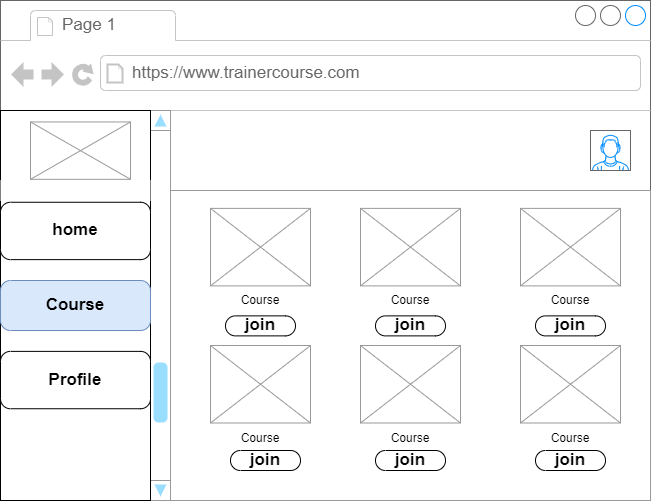

The diagram above was exported from draw.io. Its source (the exported page's mxGraphModel, read from the mxfile embedded in the PNG):
<mxGraphModel dx="880" dy="484" grid="1" gridSize="10" guides="1" tooltips="1" connect="1" arrows="1" fold="1" page="1" pageScale="1" pageWidth="827" pageHeight="1169" math="0" shadow="0">
  <root>
    <mxCell id="BIhEu0D7kbTzhh5m5-qC-0" />
    <mxCell id="BIhEu0D7kbTzhh5m5-qC-1" parent="BIhEu0D7kbTzhh5m5-qC-0" />
    <mxCell id="BIhEu0D7kbTzhh5m5-qC-2" value="" style="strokeWidth=1;shadow=0;dashed=0;align=center;html=1;shape=mxgraph.mockup.containers.browserWindow;rSize=0;strokeColor=#666666;strokeColor2=#008cff;strokeColor3=#c4c4c4;mainText=,;recursiveResize=0;" parent="BIhEu0D7kbTzhh5m5-qC-1" vertex="1">
      <mxGeometry x="30" width="650" height="500" as="geometry" />
    </mxCell>
    <mxCell id="BIhEu0D7kbTzhh5m5-qC-3" value="Page 1" style="strokeWidth=1;shadow=0;dashed=0;align=center;html=1;shape=mxgraph.mockup.containers.anchor;fontSize=17;fontColor=#666666;align=left;whiteSpace=wrap;" parent="BIhEu0D7kbTzhh5m5-qC-2" vertex="1">
      <mxGeometry x="60" y="12" width="110" height="26" as="geometry" />
    </mxCell>
    <mxCell id="BIhEu0D7kbTzhh5m5-qC-4" value="https://www.trainercourse.com" style="strokeWidth=1;shadow=0;dashed=0;align=center;html=1;shape=mxgraph.mockup.containers.anchor;rSize=0;fontSize=17;fontColor=#666666;align=left;" parent="BIhEu0D7kbTzhh5m5-qC-2" vertex="1">
      <mxGeometry x="130" y="60" width="250" height="26" as="geometry" />
    </mxCell>
    <mxCell id="BIhEu0D7kbTzhh5m5-qC-5" value="" style="verticalLabelPosition=bottom;shadow=0;dashed=0;align=center;html=1;verticalAlign=top;strokeWidth=1;shape=mxgraph.mockup.navigation.scrollBar;strokeColor=#999999;barPos=20;fillColor2=#99ddff;strokeColor2=none;direction=north;" parent="BIhEu0D7kbTzhh5m5-qC-2" vertex="1">
      <mxGeometry x="150" y="110" width="20" height="390" as="geometry" />
    </mxCell>
    <mxCell id="BIhEu0D7kbTzhh5m5-qC-6" value="" style="strokeWidth=1;shadow=0;dashed=0;align=center;html=1;shape=mxgraph.mockup.forms.rrect;rSize=0;strokeColor=#999999;fillColor=#ffffff;" parent="BIhEu0D7kbTzhh5m5-qC-2" vertex="1">
      <mxGeometry x="170" y="190" width="480" height="310" as="geometry" />
    </mxCell>
    <mxCell id="BIhEu0D7kbTzhh5m5-qC-7" value="" style="strokeWidth=1;shadow=0;dashed=0;align=center;html=1;shape=mxgraph.mockup.forms.anchor;fontSize=17;fontColor=#666666;align=left;spacingLeft=5;resizeWidth=1;whiteSpace=wrap;" parent="BIhEu0D7kbTzhh5m5-qC-6" vertex="1">
      <mxGeometry width="480.00000000000006" height="20" relative="1" as="geometry">
        <mxPoint y="50" as="offset" />
      </mxGeometry>
    </mxCell>
    <mxCell id="POmVFHkfc0KfnBo9SZez-0" value="" style="verticalLabelPosition=bottom;shadow=0;dashed=0;align=center;html=1;verticalAlign=top;strokeWidth=1;shape=mxgraph.mockup.graphics.simpleIcon;strokeColor=#999999;" parent="BIhEu0D7kbTzhh5m5-qC-6" vertex="1">
      <mxGeometry x="40" y="17.884615384615383" width="100" height="77.5" as="geometry" />
    </mxCell>
    <mxCell id="POmVFHkfc0KfnBo9SZez-1" value="" style="verticalLabelPosition=bottom;shadow=0;dashed=0;align=center;html=1;verticalAlign=top;strokeWidth=1;shape=mxgraph.mockup.graphics.simpleIcon;strokeColor=#999999;" parent="BIhEu0D7kbTzhh5m5-qC-6" vertex="1">
      <mxGeometry x="190" y="17.884615384615383" width="100" height="77.5" as="geometry" />
    </mxCell>
    <mxCell id="POmVFHkfc0KfnBo9SZez-2" value="" style="verticalLabelPosition=bottom;shadow=0;dashed=0;align=center;html=1;verticalAlign=top;strokeWidth=1;shape=mxgraph.mockup.graphics.simpleIcon;strokeColor=#999999;" parent="BIhEu0D7kbTzhh5m5-qC-6" vertex="1">
      <mxGeometry x="350" y="17.884615384615383" width="100" height="77.5" as="geometry" />
    </mxCell>
    <mxCell id="POmVFHkfc0KfnBo9SZez-3" value="" style="verticalLabelPosition=bottom;shadow=0;dashed=0;align=center;html=1;verticalAlign=top;strokeWidth=1;shape=mxgraph.mockup.graphics.simpleIcon;strokeColor=#999999;" parent="BIhEu0D7kbTzhh5m5-qC-6" vertex="1">
      <mxGeometry x="40" y="155" width="100" height="77.5" as="geometry" />
    </mxCell>
    <mxCell id="POmVFHkfc0KfnBo9SZez-4" value="" style="verticalLabelPosition=bottom;shadow=0;dashed=0;align=center;html=1;verticalAlign=top;strokeWidth=1;shape=mxgraph.mockup.graphics.simpleIcon;strokeColor=#999999;" parent="BIhEu0D7kbTzhh5m5-qC-6" vertex="1">
      <mxGeometry x="190" y="155" width="100" height="77.5" as="geometry" />
    </mxCell>
    <mxCell id="POmVFHkfc0KfnBo9SZez-5" value="" style="verticalLabelPosition=bottom;shadow=0;dashed=0;align=center;html=1;verticalAlign=top;strokeWidth=1;shape=mxgraph.mockup.graphics.simpleIcon;strokeColor=#999999;" parent="BIhEu0D7kbTzhh5m5-qC-6" vertex="1">
      <mxGeometry x="350" y="155" width="100" height="77.5" as="geometry" />
    </mxCell>
    <mxCell id="POmVFHkfc0KfnBo9SZez-7" value="Course" style="text;html=1;strokeColor=none;fillColor=none;align=center;verticalAlign=middle;whiteSpace=wrap;rounded=0;" parent="BIhEu0D7kbTzhh5m5-qC-6" vertex="1">
      <mxGeometry x="60" y="95.38" width="60" height="30" as="geometry" />
    </mxCell>
    <mxCell id="POmVFHkfc0KfnBo9SZez-8" value="Course" style="text;html=1;strokeColor=none;fillColor=none;align=center;verticalAlign=middle;whiteSpace=wrap;rounded=0;" parent="BIhEu0D7kbTzhh5m5-qC-6" vertex="1">
      <mxGeometry x="210" y="95.38" width="60" height="30" as="geometry" />
    </mxCell>
    <mxCell id="POmVFHkfc0KfnBo9SZez-9" value="Course" style="text;html=1;strokeColor=none;fillColor=none;align=center;verticalAlign=middle;whiteSpace=wrap;rounded=0;" parent="BIhEu0D7kbTzhh5m5-qC-6" vertex="1">
      <mxGeometry x="370" y="95.38" width="60" height="30" as="geometry" />
    </mxCell>
    <mxCell id="POmVFHkfc0KfnBo9SZez-10" value="Course" style="text;html=1;strokeColor=none;fillColor=none;align=center;verticalAlign=middle;whiteSpace=wrap;rounded=0;" parent="BIhEu0D7kbTzhh5m5-qC-6" vertex="1">
      <mxGeometry x="60" y="232.5" width="60" height="30" as="geometry" />
    </mxCell>
    <mxCell id="POmVFHkfc0KfnBo9SZez-11" value="Course" style="text;html=1;strokeColor=none;fillColor=none;align=center;verticalAlign=middle;whiteSpace=wrap;rounded=0;" parent="BIhEu0D7kbTzhh5m5-qC-6" vertex="1">
      <mxGeometry x="210" y="232.5" width="60" height="30" as="geometry" />
    </mxCell>
    <mxCell id="POmVFHkfc0KfnBo9SZez-12" value="Course" style="text;html=1;strokeColor=none;fillColor=none;align=center;verticalAlign=middle;whiteSpace=wrap;rounded=0;" parent="BIhEu0D7kbTzhh5m5-qC-6" vertex="1">
      <mxGeometry x="370" y="232.5" width="60" height="30" as="geometry" />
    </mxCell>
    <mxCell id="POmVFHkfc0KfnBo9SZez-6" value="join" style="strokeWidth=1;shadow=0;dashed=0;align=center;html=1;shape=mxgraph.mockup.buttons.button;mainText=;buttonStyle=round;fontSize=17;fontStyle=1;whiteSpace=wrap;" parent="BIhEu0D7kbTzhh5m5-qC-6" vertex="1">
      <mxGeometry x="55" y="125.38" width="70" height="20" as="geometry" />
    </mxCell>
    <mxCell id="POmVFHkfc0KfnBo9SZez-13" value="join" style="strokeWidth=1;shadow=0;dashed=0;align=center;html=1;shape=mxgraph.mockup.buttons.button;mainText=;buttonStyle=round;fontSize=17;fontStyle=1;whiteSpace=wrap;" parent="BIhEu0D7kbTzhh5m5-qC-6" vertex="1">
      <mxGeometry x="205" y="125.38" width="70" height="20" as="geometry" />
    </mxCell>
    <mxCell id="POmVFHkfc0KfnBo9SZez-14" value="join" style="strokeWidth=1;shadow=0;dashed=0;align=center;html=1;shape=mxgraph.mockup.buttons.button;mainText=;buttonStyle=round;fontSize=17;fontStyle=1;whiteSpace=wrap;" parent="BIhEu0D7kbTzhh5m5-qC-6" vertex="1">
      <mxGeometry x="365" y="125.38" width="70" height="20" as="geometry" />
    </mxCell>
    <mxCell id="POmVFHkfc0KfnBo9SZez-34" value="join" style="strokeWidth=1;shadow=0;dashed=0;align=center;html=1;shape=mxgraph.mockup.buttons.button;mainText=;buttonStyle=round;fontSize=17;fontStyle=1;whiteSpace=wrap;" parent="BIhEu0D7kbTzhh5m5-qC-6" vertex="1">
      <mxGeometry x="60" y="260" width="70" height="20" as="geometry" />
    </mxCell>
    <mxCell id="POmVFHkfc0KfnBo9SZez-55" value="join" style="strokeWidth=1;shadow=0;dashed=0;align=center;html=1;shape=mxgraph.mockup.buttons.button;mainText=;buttonStyle=round;fontSize=17;fontStyle=1;whiteSpace=wrap;" parent="BIhEu0D7kbTzhh5m5-qC-6" vertex="1">
      <mxGeometry x="205" y="260" width="70" height="20" as="geometry" />
    </mxCell>
    <mxCell id="POmVFHkfc0KfnBo9SZez-56" value="join" style="strokeWidth=1;shadow=0;dashed=0;align=center;html=1;shape=mxgraph.mockup.buttons.button;mainText=;buttonStyle=round;fontSize=17;fontStyle=1;whiteSpace=wrap;" parent="BIhEu0D7kbTzhh5m5-qC-6" vertex="1">
      <mxGeometry x="365" y="260" width="70" height="20" as="geometry" />
    </mxCell>
    <mxCell id="BIhEu0D7kbTzhh5m5-qC-8" value="" style="verticalLabelPosition=bottom;shadow=0;dashed=0;align=center;html=1;verticalAlign=top;strokeWidth=1;shape=mxgraph.mockup.containers.userMale;strokeColor=#666666;strokeColor2=#008cff;" parent="BIhEu0D7kbTzhh5m5-qC-2" vertex="1">
      <mxGeometry x="590" y="130" width="40" height="40" as="geometry" />
    </mxCell>
    <mxCell id="BIhEu0D7kbTzhh5m5-qC-9" value="" style="strokeWidth=1;shadow=0;dashed=0;align=center;html=1;shape=mxgraph.mockup.forms.rrect;rSize=0;" parent="BIhEu0D7kbTzhh5m5-qC-1" vertex="1">
      <mxGeometry x="30" y="110" width="150" height="390" as="geometry" />
    </mxCell>
    <mxCell id="BIhEu0D7kbTzhh5m5-qC-10" value="" style="strokeWidth=1;shadow=0;dashed=0;align=center;html=1;shape=mxgraph.mockup.forms.anchor;fontSize=17;fontColor=#666666;align=left;spacingLeft=5;resizeWidth=1;whiteSpace=wrap;" parent="BIhEu0D7kbTzhh5m5-qC-9" vertex="1">
      <mxGeometry width="150" height="20" relative="1" as="geometry">
        <mxPoint y="30" as="offset" />
      </mxGeometry>
    </mxCell>
    <mxCell id="BIhEu0D7kbTzhh5m5-qC-11" value="" style="strokeWidth=1;shadow=0;dashed=0;align=center;html=1;shape=mxgraph.mockup.forms.anchor;fontSize=17;fontColor=#666666;align=left;spacingLeft=5;resizeWidth=1;whiteSpace=wrap;" parent="BIhEu0D7kbTzhh5m5-qC-9" vertex="1">
      <mxGeometry width="150" height="20" relative="1" as="geometry">
        <mxPoint y="50" as="offset" />
      </mxGeometry>
    </mxCell>
    <mxCell id="BIhEu0D7kbTzhh5m5-qC-12" value="" style="strokeWidth=1;shadow=0;dashed=0;align=center;html=1;shape=mxgraph.mockup.forms.rrect;rSize=0;fontSize=17;fontColor=#666666;align=left;spacingLeft=5;fillColor=#ffffff;strokeColor=none;resizeWidth=1;whiteSpace=wrap;" parent="BIhEu0D7kbTzhh5m5-qC-9" vertex="1">
      <mxGeometry width="150" height="20" relative="1" as="geometry">
        <mxPoint y="70" as="offset" />
      </mxGeometry>
    </mxCell>
    <mxCell id="BIhEu0D7kbTzhh5m5-qC-13" value="home" style="strokeWidth=1;shadow=0;dashed=0;align=center;html=1;shape=mxgraph.mockup.buttons.button;mainText=;buttonStyle=round;fontSize=17;fontStyle=1;whiteSpace=wrap;" parent="BIhEu0D7kbTzhh5m5-qC-9" vertex="1">
      <mxGeometry y="91.76470588235293" width="150" height="57.35294117647059" as="geometry" />
    </mxCell>
    <mxCell id="BIhEu0D7kbTzhh5m5-qC-14" value="" style="verticalLabelPosition=bottom;shadow=0;dashed=0;align=center;html=1;verticalAlign=top;strokeWidth=1;shape=mxgraph.mockup.graphics.simpleIcon;strokeColor=#999999;" parent="BIhEu0D7kbTzhh5m5-qC-9" vertex="1">
      <mxGeometry x="30" y="11.470588235294116" width="100" height="57.35294117647059" as="geometry" />
    </mxCell>
    <mxCell id="BIhEu0D7kbTzhh5m5-qC-15" value="Profile" style="strokeWidth=1;shadow=0;dashed=0;align=center;html=1;shape=mxgraph.mockup.buttons.button;mainText=;buttonStyle=round;fontSize=17;fontStyle=1;whiteSpace=wrap;" parent="BIhEu0D7kbTzhh5m5-qC-9" vertex="1">
      <mxGeometry y="240.88235294117646" width="150" height="57.35294117647059" as="geometry" />
    </mxCell>
    <mxCell id="BIhEu0D7kbTzhh5m5-qC-16" value="Course" style="strokeWidth=1;shadow=0;dashed=0;align=center;html=1;shape=mxgraph.mockup.buttons.button;mainText=;buttonStyle=round;fontSize=17;fontStyle=1;whiteSpace=wrap;fillColor=#dae8fc;strokeColor=#6c8ebf;" parent="BIhEu0D7kbTzhh5m5-qC-9" vertex="1">
      <mxGeometry y="170" width="150" height="50" as="geometry" />
    </mxCell>
  </root>
</mxGraphModel>